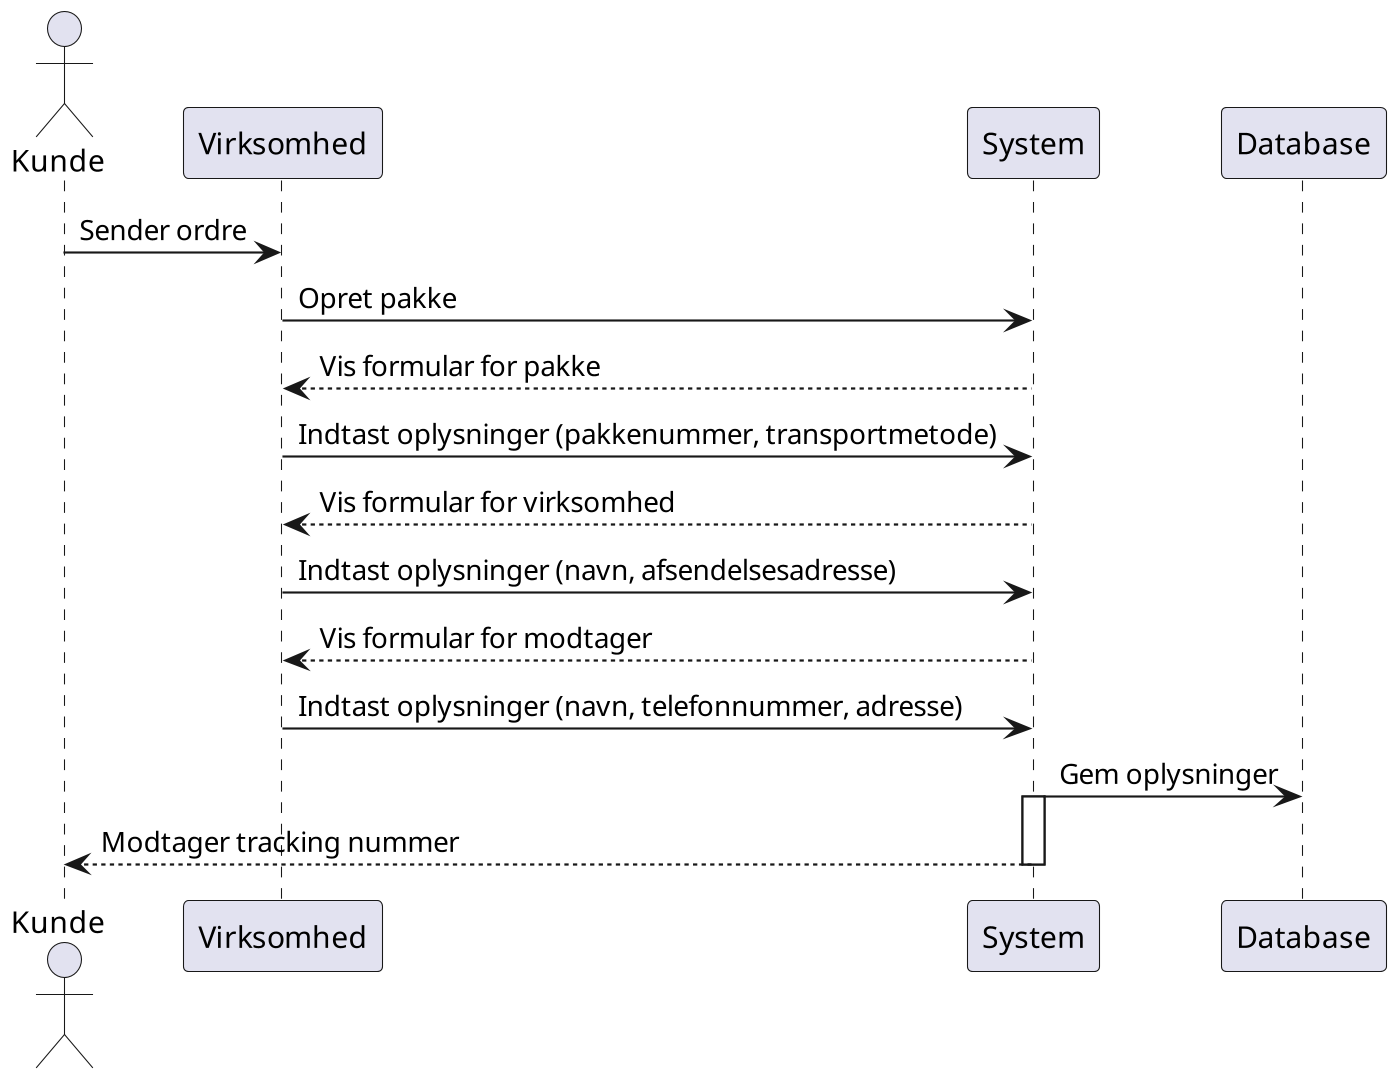

The diagram above was rendered by PlantUML. Its source (embedded in the PNG):
@startuml
scale 1920*1080
actor Kunde
Kunde -> Virksomhed: Sender ordre
Virksomhed -> System: Opret pakke
Virksomhed <-- System: Vis formular for pakke
Virksomhed -> System: Indtast oplysninger (pakkenummer, transportmetode)
Virksomhed <-- System: Vis formular for virksomhed
Virksomhed -> System: Indtast oplysninger (navn, afsendelsesadresse)
Virksomhed <-- System: Vis formular for modtager
Virksomhed -> System: Indtast oplysninger (navn, telefonnummer, adresse)
System -> Database: Gem oplysninger
activate System
Kunde <-- System: Modtager tracking nummer
deactivate System
@enduml